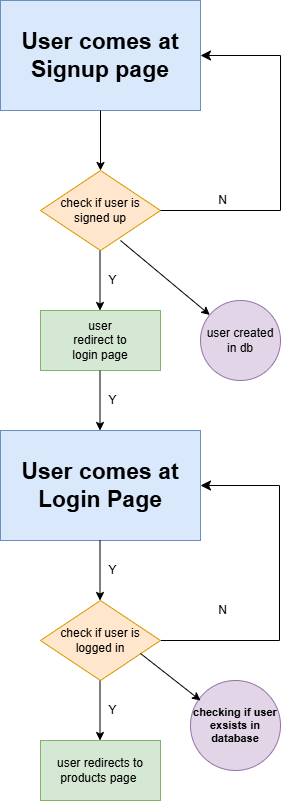

The diagram above was exported from draw.io. Its source (the exported page's mxGraphModel, read from the mxfile embedded in the PNG):
<mxGraphModel dx="770" dy="419" grid="1" gridSize="10" guides="1" tooltips="1" connect="1" arrows="1" fold="1" page="1" pageScale="1" pageWidth="850" pageHeight="1100" math="0" shadow="0">
  <root>
    <mxCell id="0" />
    <mxCell id="1" parent="0" />
    <mxCell id="99" value="" style="edgeStyle=elbowEdgeStyle;elbow=horizontal;endArrow=classic;html=1;curved=0;rounded=0;endSize=8;startSize=8;entryX=1;entryY=0.5;entryDx=0;entryDy=0;" parent="1" target="75" edge="1">
      <mxGeometry width="50" height="50" relative="1" as="geometry">
        <mxPoint x="427" y="660" as="sourcePoint" />
        <mxPoint x="502" y="505" as="targetPoint" />
        <Array as="points">
          <mxPoint x="547" y="590" />
        </Array>
      </mxGeometry>
    </mxCell>
    <mxCell id="45" value="" style="rounded=0;whiteSpace=wrap;html=1;fillColor=#dae8fc;strokeColor=#6c8ebf;" parent="1" vertex="1">
      <mxGeometry x="268" y="20" width="200" height="110" as="geometry" />
    </mxCell>
    <mxCell id="46" value="User comes at Signup page" style="text;html=1;align=center;verticalAlign=middle;whiteSpace=wrap;rounded=0;fontSize=23;fontStyle=1" parent="1" vertex="1">
      <mxGeometry x="278" y="40" width="180" height="70" as="geometry" />
    </mxCell>
    <mxCell id="55" value="" style="edgeStyle=none;html=1;exitX=0.5;exitY=1;exitDx=0;exitDy=0;" parent="1" source="45" edge="1">
      <mxGeometry relative="1" as="geometry">
        <mxPoint x="368" y="210" as="sourcePoint" />
        <mxPoint x="368" y="190" as="targetPoint" />
      </mxGeometry>
    </mxCell>
    <mxCell id="56" value="" style="rounded=0;whiteSpace=wrap;html=1;fillColor=#d5e8d4;strokeColor=#82b366;" parent="1" vertex="1">
      <mxGeometry x="308" y="330" width="120" height="60" as="geometry" />
    </mxCell>
    <mxCell id="60" value="user redirect to login page" style="text;html=1;align=center;verticalAlign=middle;whiteSpace=wrap;rounded=0;" parent="1" vertex="1">
      <mxGeometry x="338" y="345" width="60" height="30" as="geometry" />
    </mxCell>
    <mxCell id="63" value="" style="curved=1;endArrow=classic;html=1;" parent="1" target="54" edge="1">
      <mxGeometry width="50" height="50" relative="1" as="geometry">
        <mxPoint x="378" y="230" as="sourcePoint" />
        <mxPoint x="428" y="180" as="targetPoint" />
        <Array as="points">
          <mxPoint x="428" y="230" />
        </Array>
      </mxGeometry>
    </mxCell>
    <mxCell id="54" value="check if user is signed up" style="rhombus;whiteSpace=wrap;html=1;fillColor=#ffe6cc;strokeColor=#d79b00;" parent="1" vertex="1">
      <mxGeometry x="308" y="190" width="120" height="80" as="geometry" />
    </mxCell>
    <mxCell id="68" value="" style="edgeStyle=elbowEdgeStyle;elbow=horizontal;endArrow=classic;html=1;curved=0;rounded=0;endSize=8;startSize=8;entryX=1;entryY=0.5;entryDx=0;entryDy=0;" parent="1" target="45" edge="1">
      <mxGeometry width="50" height="50" relative="1" as="geometry">
        <mxPoint x="428" y="230" as="sourcePoint" />
        <mxPoint x="478" y="75" as="targetPoint" />
        <Array as="points">
          <mxPoint x="548" y="160" />
        </Array>
      </mxGeometry>
    </mxCell>
    <mxCell id="73" value="user created in db" style="ellipse;whiteSpace=wrap;html=1;aspect=fixed;fillColor=#e1d5e7;strokeColor=#9673a6;" parent="1" vertex="1">
      <mxGeometry x="468" y="320" width="80" height="80" as="geometry" />
    </mxCell>
    <mxCell id="74" value="" style="endArrow=classic;html=1;" parent="1" target="73" edge="1">
      <mxGeometry width="50" height="50" relative="1" as="geometry">
        <mxPoint x="388" y="260" as="sourcePoint" />
        <mxPoint x="468" y="290" as="targetPoint" />
      </mxGeometry>
    </mxCell>
    <mxCell id="75" value="" style="rounded=0;whiteSpace=wrap;html=1;fillColor=#dae8fc;strokeColor=#6c8ebf;" parent="1" vertex="1">
      <mxGeometry x="268" y="450" width="200" height="110" as="geometry" />
    </mxCell>
    <mxCell id="78" value="User comes at Login Page" style="text;html=1;align=center;verticalAlign=middle;whiteSpace=wrap;rounded=0;fontSize=23;fontStyle=1" parent="1" vertex="1">
      <mxGeometry x="278" y="470" width="180" height="70" as="geometry" />
    </mxCell>
    <mxCell id="79" value="check if user is logged in" style="rhombus;whiteSpace=wrap;html=1;fillColor=#ffe6cc;strokeColor=#d79b00;" parent="1" vertex="1">
      <mxGeometry x="308" y="620" width="120" height="80" as="geometry" />
    </mxCell>
    <mxCell id="83" value="" style="edgeStyle=none;html=1;exitX=0.5;exitY=1;exitDx=0;exitDy=0;" parent="1" edge="1">
      <mxGeometry relative="1" as="geometry">
        <mxPoint x="367.5" y="270" as="sourcePoint" />
        <mxPoint x="367.5" y="330" as="targetPoint" />
      </mxGeometry>
    </mxCell>
    <mxCell id="84" value="" style="edgeStyle=none;html=1;exitX=0.5;exitY=1;exitDx=0;exitDy=0;" parent="1" edge="1">
      <mxGeometry relative="1" as="geometry">
        <mxPoint x="367.5" y="390" as="sourcePoint" />
        <mxPoint x="367.5" y="450" as="targetPoint" />
      </mxGeometry>
    </mxCell>
    <mxCell id="88" value="N" style="text;html=1;align=center;verticalAlign=middle;whiteSpace=wrap;rounded=0;" parent="1" vertex="1">
      <mxGeometry x="448" y="200" width="85" height="40" as="geometry" />
    </mxCell>
    <mxCell id="89" value="" style="edgeStyle=none;html=1;exitX=0.5;exitY=1;exitDx=0;exitDy=0;" parent="1" edge="1">
      <mxGeometry relative="1" as="geometry">
        <mxPoint x="367.5" y="560" as="sourcePoint" />
        <mxPoint x="367.5" y="620" as="targetPoint" />
      </mxGeometry>
    </mxCell>
    <mxCell id="90" value="checking if user exsists in database" style="ellipse;whiteSpace=wrap;html=1;aspect=fixed;fillColor=#e1d5e7;strokeColor=#9673a6;fontSize=11;fontStyle=1" parent="1" vertex="1">
      <mxGeometry x="458" y="700" width="90" height="90" as="geometry" />
    </mxCell>
    <mxCell id="92" value="" style="edgeStyle=none;html=1;entryX=0.111;entryY=0.222;entryDx=0;entryDy=0;entryPerimeter=0;" parent="1" target="90" edge="1">
      <mxGeometry relative="1" as="geometry">
        <mxPoint x="408" y="673" as="sourcePoint" />
        <mxPoint x="457" y="720" as="targetPoint" />
      </mxGeometry>
    </mxCell>
    <mxCell id="93" value="user redirects to products page&amp;nbsp;" style="rounded=0;whiteSpace=wrap;html=1;fillColor=#d5e8d4;strokeColor=#82b366;" parent="1" vertex="1">
      <mxGeometry x="308" y="760" width="120" height="60" as="geometry" />
    </mxCell>
    <mxCell id="94" value="" style="edgeStyle=none;html=1;exitX=0.5;exitY=1;exitDx=0;exitDy=0;" parent="1" edge="1">
      <mxGeometry relative="1" as="geometry">
        <mxPoint x="367.5" y="700" as="sourcePoint" />
        <mxPoint x="367.5" y="760" as="targetPoint" />
      </mxGeometry>
    </mxCell>
    <mxCell id="95" value="Y" style="text;html=1;align=center;verticalAlign=middle;whiteSpace=wrap;rounded=0;" parent="1" vertex="1">
      <mxGeometry x="338" y="280" width="85" height="40" as="geometry" />
    </mxCell>
    <mxCell id="96" value="Y" style="text;html=1;align=center;verticalAlign=middle;whiteSpace=wrap;rounded=0;" parent="1" vertex="1">
      <mxGeometry x="338" y="400" width="85" height="40" as="geometry" />
    </mxCell>
    <mxCell id="97" value="Y" style="text;html=1;align=center;verticalAlign=middle;whiteSpace=wrap;rounded=0;" parent="1" vertex="1">
      <mxGeometry x="338" y="570" width="85" height="40" as="geometry" />
    </mxCell>
    <mxCell id="98" value="Y" style="text;html=1;align=center;verticalAlign=middle;whiteSpace=wrap;rounded=0;" parent="1" vertex="1">
      <mxGeometry x="338" y="710" width="85" height="40" as="geometry" />
    </mxCell>
    <mxCell id="100" value="N" style="text;html=1;align=center;verticalAlign=middle;whiteSpace=wrap;rounded=0;" parent="1" vertex="1">
      <mxGeometry x="448" y="610" width="85" height="40" as="geometry" />
    </mxCell>
  </root>
</mxGraphModel>